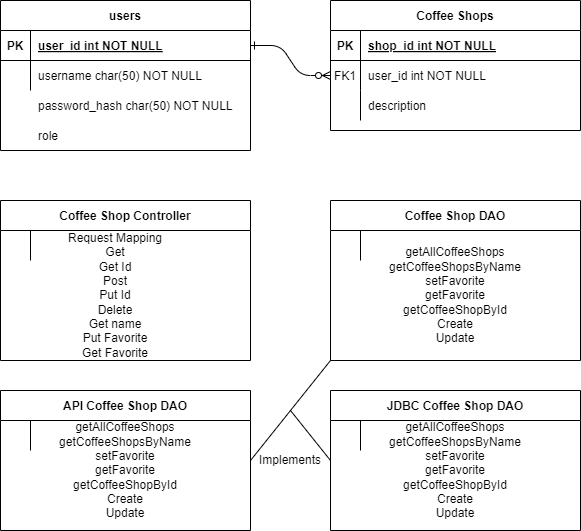

The diagram above was exported from draw.io. Its source (the exported page's mxGraphModel, read from the mxfile embedded in the PNG):
<mxGraphModel dx="794" dy="446" grid="1" gridSize="10" guides="1" tooltips="1" connect="1" arrows="1" fold="1" page="1" pageScale="1" pageWidth="850" pageHeight="1100" math="0" shadow="0" extFonts="Permanent Marker^https://fonts.googleapis.com/css?family=Permanent+Marker">
  <root>
    <mxCell id="0" />
    <mxCell id="1" parent="0" />
    <mxCell id="C-vyLk0tnHw3VtMMgP7b-1" value="" style="edgeStyle=entityRelationEdgeStyle;endArrow=ERzeroToMany;startArrow=ERone;endFill=1;startFill=0;" parent="1" source="C-vyLk0tnHw3VtMMgP7b-24" target="C-vyLk0tnHw3VtMMgP7b-6" edge="1">
      <mxGeometry width="100" height="100" relative="1" as="geometry">
        <mxPoint x="340" y="720" as="sourcePoint" />
        <mxPoint x="440" y="620" as="targetPoint" />
      </mxGeometry>
    </mxCell>
    <mxCell id="C-vyLk0tnHw3VtMMgP7b-2" value="Coffee Shops" style="shape=table;startSize=30;container=1;collapsible=1;childLayout=tableLayout;fixedRows=1;rowLines=0;fontStyle=1;align=center;resizeLast=1;" parent="1" vertex="1">
      <mxGeometry x="450" y="120" width="250" height="130" as="geometry" />
    </mxCell>
    <mxCell id="C-vyLk0tnHw3VtMMgP7b-3" value="" style="shape=partialRectangle;collapsible=0;dropTarget=0;pointerEvents=0;fillColor=none;points=[[0,0.5],[1,0.5]];portConstraint=eastwest;top=0;left=0;right=0;bottom=1;" parent="C-vyLk0tnHw3VtMMgP7b-2" vertex="1">
      <mxGeometry y="30" width="250" height="30" as="geometry" />
    </mxCell>
    <mxCell id="C-vyLk0tnHw3VtMMgP7b-4" value="PK" style="shape=partialRectangle;overflow=hidden;connectable=0;fillColor=none;top=0;left=0;bottom=0;right=0;fontStyle=1;" parent="C-vyLk0tnHw3VtMMgP7b-3" vertex="1">
      <mxGeometry width="30" height="30" as="geometry">
        <mxRectangle width="30" height="30" as="alternateBounds" />
      </mxGeometry>
    </mxCell>
    <mxCell id="C-vyLk0tnHw3VtMMgP7b-5" value="shop_id int NOT NULL " style="shape=partialRectangle;overflow=hidden;connectable=0;fillColor=none;top=0;left=0;bottom=0;right=0;align=left;spacingLeft=6;fontStyle=5;" parent="C-vyLk0tnHw3VtMMgP7b-3" vertex="1">
      <mxGeometry x="30" width="220" height="30" as="geometry">
        <mxRectangle width="220" height="30" as="alternateBounds" />
      </mxGeometry>
    </mxCell>
    <mxCell id="C-vyLk0tnHw3VtMMgP7b-6" value="" style="shape=partialRectangle;collapsible=0;dropTarget=0;pointerEvents=0;fillColor=none;points=[[0,0.5],[1,0.5]];portConstraint=eastwest;top=0;left=0;right=0;bottom=0;" parent="C-vyLk0tnHw3VtMMgP7b-2" vertex="1">
      <mxGeometry y="60" width="250" height="30" as="geometry" />
    </mxCell>
    <mxCell id="C-vyLk0tnHw3VtMMgP7b-7" value="FK1" style="shape=partialRectangle;overflow=hidden;connectable=0;fillColor=none;top=0;left=0;bottom=0;right=0;" parent="C-vyLk0tnHw3VtMMgP7b-6" vertex="1">
      <mxGeometry width="30" height="30" as="geometry">
        <mxRectangle width="30" height="30" as="alternateBounds" />
      </mxGeometry>
    </mxCell>
    <mxCell id="C-vyLk0tnHw3VtMMgP7b-8" value="user_id int NOT NULL" style="shape=partialRectangle;overflow=hidden;connectable=0;fillColor=none;top=0;left=0;bottom=0;right=0;align=left;spacingLeft=6;" parent="C-vyLk0tnHw3VtMMgP7b-6" vertex="1">
      <mxGeometry x="30" width="220" height="30" as="geometry">
        <mxRectangle width="220" height="30" as="alternateBounds" />
      </mxGeometry>
    </mxCell>
    <mxCell id="C-vyLk0tnHw3VtMMgP7b-9" value="" style="shape=partialRectangle;collapsible=0;dropTarget=0;pointerEvents=0;fillColor=none;points=[[0,0.5],[1,0.5]];portConstraint=eastwest;top=0;left=0;right=0;bottom=0;" parent="C-vyLk0tnHw3VtMMgP7b-2" vertex="1">
      <mxGeometry y="90" width="250" height="30" as="geometry" />
    </mxCell>
    <mxCell id="C-vyLk0tnHw3VtMMgP7b-10" value="" style="shape=partialRectangle;overflow=hidden;connectable=0;fillColor=none;top=0;left=0;bottom=0;right=0;" parent="C-vyLk0tnHw3VtMMgP7b-9" vertex="1">
      <mxGeometry width="30" height="30" as="geometry">
        <mxRectangle width="30" height="30" as="alternateBounds" />
      </mxGeometry>
    </mxCell>
    <mxCell id="C-vyLk0tnHw3VtMMgP7b-11" value="description" style="shape=partialRectangle;overflow=hidden;connectable=0;fillColor=none;top=0;left=0;bottom=0;right=0;align=left;spacingLeft=6;" parent="C-vyLk0tnHw3VtMMgP7b-9" vertex="1">
      <mxGeometry x="30" width="220" height="30" as="geometry">
        <mxRectangle width="220" height="30" as="alternateBounds" />
      </mxGeometry>
    </mxCell>
    <mxCell id="C-vyLk0tnHw3VtMMgP7b-23" value="users" style="shape=table;startSize=30;container=1;collapsible=1;childLayout=tableLayout;fixedRows=1;rowLines=0;fontStyle=1;align=center;resizeLast=1;" parent="1" vertex="1">
      <mxGeometry x="120" y="120" width="250" height="150" as="geometry" />
    </mxCell>
    <mxCell id="C-vyLk0tnHw3VtMMgP7b-24" value="" style="shape=partialRectangle;collapsible=0;dropTarget=0;pointerEvents=0;fillColor=none;points=[[0,0.5],[1,0.5]];portConstraint=eastwest;top=0;left=0;right=0;bottom=1;" parent="C-vyLk0tnHw3VtMMgP7b-23" vertex="1">
      <mxGeometry y="30" width="250" height="30" as="geometry" />
    </mxCell>
    <mxCell id="C-vyLk0tnHw3VtMMgP7b-25" value="PK" style="shape=partialRectangle;overflow=hidden;connectable=0;fillColor=none;top=0;left=0;bottom=0;right=0;fontStyle=1;" parent="C-vyLk0tnHw3VtMMgP7b-24" vertex="1">
      <mxGeometry width="30" height="30" as="geometry">
        <mxRectangle width="30" height="30" as="alternateBounds" />
      </mxGeometry>
    </mxCell>
    <mxCell id="C-vyLk0tnHw3VtMMgP7b-26" value="user_id int NOT NULL " style="shape=partialRectangle;overflow=hidden;connectable=0;fillColor=none;top=0;left=0;bottom=0;right=0;align=left;spacingLeft=6;fontStyle=5;" parent="C-vyLk0tnHw3VtMMgP7b-24" vertex="1">
      <mxGeometry x="30" width="220" height="30" as="geometry">
        <mxRectangle width="220" height="30" as="alternateBounds" />
      </mxGeometry>
    </mxCell>
    <mxCell id="C-vyLk0tnHw3VtMMgP7b-27" value="" style="shape=partialRectangle;collapsible=0;dropTarget=0;pointerEvents=0;fillColor=none;points=[[0,0.5],[1,0.5]];portConstraint=eastwest;top=0;left=0;right=0;bottom=0;" parent="C-vyLk0tnHw3VtMMgP7b-23" vertex="1">
      <mxGeometry y="60" width="250" height="30" as="geometry" />
    </mxCell>
    <mxCell id="C-vyLk0tnHw3VtMMgP7b-28" value="" style="shape=partialRectangle;overflow=hidden;connectable=0;fillColor=none;top=0;left=0;bottom=0;right=0;" parent="C-vyLk0tnHw3VtMMgP7b-27" vertex="1">
      <mxGeometry width="30" height="30" as="geometry">
        <mxRectangle width="30" height="30" as="alternateBounds" />
      </mxGeometry>
    </mxCell>
    <mxCell id="C-vyLk0tnHw3VtMMgP7b-29" value="username char(50) NOT NULL" style="shape=partialRectangle;overflow=hidden;connectable=0;fillColor=none;top=0;left=0;bottom=0;right=0;align=left;spacingLeft=6;" parent="C-vyLk0tnHw3VtMMgP7b-27" vertex="1">
      <mxGeometry x="30" width="220" height="30" as="geometry">
        <mxRectangle width="220" height="30" as="alternateBounds" />
      </mxGeometry>
    </mxCell>
    <mxCell id="6e28pd1vT8YzvuSUVkef-1" value="password_hash char(50) NOT NULL" style="shape=partialRectangle;overflow=hidden;connectable=0;fillColor=none;top=0;left=0;bottom=0;right=0;align=left;spacingLeft=6;" parent="1" vertex="1">
      <mxGeometry x="150" y="210" width="220" height="30" as="geometry">
        <mxRectangle width="220" height="30" as="alternateBounds" />
      </mxGeometry>
    </mxCell>
    <mxCell id="6e28pd1vT8YzvuSUVkef-2" value="role" style="shape=partialRectangle;overflow=hidden;connectable=0;fillColor=none;top=0;left=0;bottom=0;right=0;align=left;spacingLeft=6;" parent="1" vertex="1">
      <mxGeometry x="150" y="240" width="220" height="30" as="geometry">
        <mxRectangle width="220" height="30" as="alternateBounds" />
      </mxGeometry>
    </mxCell>
    <mxCell id="ppAb0FyoAZJOkv99clCk-31" value="Coffee Shop DAO" style="shape=table;startSize=30;container=1;collapsible=1;childLayout=tableLayout;fixedRows=1;rowLines=0;fontStyle=1;align=center;resizeLast=1;" vertex="1" parent="1">
      <mxGeometry x="450" y="320" width="250" height="160" as="geometry" />
    </mxCell>
    <mxCell id="ppAb0FyoAZJOkv99clCk-35" value="" style="shape=partialRectangle;collapsible=0;dropTarget=0;pointerEvents=0;fillColor=none;points=[[0,0.5],[1,0.5]];portConstraint=eastwest;top=0;left=0;right=0;bottom=0;" vertex="1" parent="ppAb0FyoAZJOkv99clCk-31">
      <mxGeometry y="30" width="250" height="30" as="geometry" />
    </mxCell>
    <mxCell id="ppAb0FyoAZJOkv99clCk-36" value="" style="shape=partialRectangle;overflow=hidden;connectable=0;fillColor=none;top=0;left=0;bottom=0;right=0;" vertex="1" parent="ppAb0FyoAZJOkv99clCk-35">
      <mxGeometry width="30" height="30" as="geometry">
        <mxRectangle width="30" height="30" as="alternateBounds" />
      </mxGeometry>
    </mxCell>
    <mxCell id="ppAb0FyoAZJOkv99clCk-37" value="" style="shape=partialRectangle;overflow=hidden;connectable=0;fillColor=none;top=0;left=0;bottom=0;right=0;align=left;spacingLeft=6;" vertex="1" parent="ppAb0FyoAZJOkv99clCk-35">
      <mxGeometry x="30" width="220" height="30" as="geometry">
        <mxRectangle width="220" height="30" as="alternateBounds" />
      </mxGeometry>
    </mxCell>
    <mxCell id="ppAb0FyoAZJOkv99clCk-52" value="Coffee Shop Controller" style="shape=table;startSize=30;container=1;collapsible=1;childLayout=tableLayout;fixedRows=1;rowLines=0;fontStyle=1;align=center;resizeLast=1;" vertex="1" parent="1">
      <mxGeometry x="120" y="320" width="250" height="160" as="geometry" />
    </mxCell>
    <mxCell id="ppAb0FyoAZJOkv99clCk-53" value="" style="shape=partialRectangle;collapsible=0;dropTarget=0;pointerEvents=0;fillColor=none;points=[[0,0.5],[1,0.5]];portConstraint=eastwest;top=0;left=0;right=0;bottom=0;" vertex="1" parent="ppAb0FyoAZJOkv99clCk-52">
      <mxGeometry y="30" width="250" height="30" as="geometry" />
    </mxCell>
    <mxCell id="ppAb0FyoAZJOkv99clCk-54" value="" style="shape=partialRectangle;overflow=hidden;connectable=0;fillColor=none;top=0;left=0;bottom=0;right=0;" vertex="1" parent="ppAb0FyoAZJOkv99clCk-53">
      <mxGeometry width="30" height="30" as="geometry">
        <mxRectangle width="30" height="30" as="alternateBounds" />
      </mxGeometry>
    </mxCell>
    <mxCell id="ppAb0FyoAZJOkv99clCk-55" value="" style="shape=partialRectangle;overflow=hidden;connectable=0;fillColor=none;top=0;left=0;bottom=0;right=0;align=left;spacingLeft=6;" vertex="1" parent="ppAb0FyoAZJOkv99clCk-53">
      <mxGeometry x="30" width="220" height="30" as="geometry">
        <mxRectangle width="220" height="30" as="alternateBounds" />
      </mxGeometry>
    </mxCell>
    <mxCell id="ppAb0FyoAZJOkv99clCk-56" value="API Coffee Shop DAO" style="shape=table;startSize=30;container=1;collapsible=1;childLayout=tableLayout;fixedRows=1;rowLines=0;fontStyle=1;align=center;resizeLast=1;" vertex="1" parent="1">
      <mxGeometry x="120" y="510" width="250" height="140" as="geometry" />
    </mxCell>
    <mxCell id="ppAb0FyoAZJOkv99clCk-57" value="" style="shape=partialRectangle;collapsible=0;dropTarget=0;pointerEvents=0;fillColor=none;points=[[0,0.5],[1,0.5]];portConstraint=eastwest;top=0;left=0;right=0;bottom=0;" vertex="1" parent="ppAb0FyoAZJOkv99clCk-56">
      <mxGeometry y="30" width="250" height="30" as="geometry" />
    </mxCell>
    <mxCell id="ppAb0FyoAZJOkv99clCk-58" value="" style="shape=partialRectangle;overflow=hidden;connectable=0;fillColor=none;top=0;left=0;bottom=0;right=0;" vertex="1" parent="ppAb0FyoAZJOkv99clCk-57">
      <mxGeometry width="30" height="30" as="geometry">
        <mxRectangle width="30" height="30" as="alternateBounds" />
      </mxGeometry>
    </mxCell>
    <mxCell id="ppAb0FyoAZJOkv99clCk-59" value="" style="shape=partialRectangle;overflow=hidden;connectable=0;fillColor=none;top=0;left=0;bottom=0;right=0;align=left;spacingLeft=6;" vertex="1" parent="ppAb0FyoAZJOkv99clCk-57">
      <mxGeometry x="30" width="220" height="30" as="geometry">
        <mxRectangle width="220" height="30" as="alternateBounds" />
      </mxGeometry>
    </mxCell>
    <mxCell id="ppAb0FyoAZJOkv99clCk-60" value="JDBC Coffee Shop DAO" style="shape=table;startSize=30;container=1;collapsible=1;childLayout=tableLayout;fixedRows=1;rowLines=0;fontStyle=1;align=center;resizeLast=1;" vertex="1" parent="1">
      <mxGeometry x="450" y="510" width="250" height="140" as="geometry" />
    </mxCell>
    <mxCell id="ppAb0FyoAZJOkv99clCk-61" value="" style="shape=partialRectangle;collapsible=0;dropTarget=0;pointerEvents=0;fillColor=none;points=[[0,0.5],[1,0.5]];portConstraint=eastwest;top=0;left=0;right=0;bottom=0;" vertex="1" parent="ppAb0FyoAZJOkv99clCk-60">
      <mxGeometry y="30" width="250" height="30" as="geometry" />
    </mxCell>
    <mxCell id="ppAb0FyoAZJOkv99clCk-62" value="" style="shape=partialRectangle;overflow=hidden;connectable=0;fillColor=none;top=0;left=0;bottom=0;right=0;" vertex="1" parent="ppAb0FyoAZJOkv99clCk-61">
      <mxGeometry width="30" height="30" as="geometry">
        <mxRectangle width="30" height="30" as="alternateBounds" />
      </mxGeometry>
    </mxCell>
    <mxCell id="ppAb0FyoAZJOkv99clCk-63" value="" style="shape=partialRectangle;overflow=hidden;connectable=0;fillColor=none;top=0;left=0;bottom=0;right=0;align=left;spacingLeft=6;" vertex="1" parent="ppAb0FyoAZJOkv99clCk-61">
      <mxGeometry x="30" width="220" height="30" as="geometry">
        <mxRectangle width="220" height="30" as="alternateBounds" />
      </mxGeometry>
    </mxCell>
    <mxCell id="ppAb0FyoAZJOkv99clCk-64" value="Request Mapping&lt;div&gt;Get&lt;/div&gt;&lt;div&gt;Get Id&lt;/div&gt;&lt;div&gt;Post&lt;/div&gt;&lt;div&gt;Put Id&lt;/div&gt;&lt;div&gt;Delete&lt;/div&gt;&lt;div&gt;Get name&lt;/div&gt;&lt;div&gt;Put Favorite&lt;/div&gt;&lt;div&gt;Get Favorite&lt;/div&gt;" style="text;html=1;align=center;verticalAlign=middle;whiteSpace=wrap;rounded=0;" vertex="1" parent="1">
      <mxGeometry x="150" y="400" width="170" height="30" as="geometry" />
    </mxCell>
    <mxCell id="ppAb0FyoAZJOkv99clCk-65" value="getAllCoffeeShops&lt;div&gt;getCoffeeShopsByName&lt;/div&gt;&lt;div&gt;setFavorite&lt;/div&gt;&lt;div&gt;getFavorite&lt;/div&gt;&lt;div&gt;getCoffeeShopById&lt;/div&gt;&lt;div&gt;Create&lt;/div&gt;&lt;div&gt;Update&lt;/div&gt;" style="text;html=1;align=center;verticalAlign=middle;whiteSpace=wrap;rounded=0;" vertex="1" parent="1">
      <mxGeometry x="470" y="365" width="210" height="100" as="geometry" />
    </mxCell>
    <mxCell id="ppAb0FyoAZJOkv99clCk-66" value="getAllCoffeeShops&lt;div&gt;getCoffeeShopsByName&lt;/div&gt;&lt;div&gt;setFavorite&lt;/div&gt;&lt;div&gt;getFavorite&lt;/div&gt;&lt;div&gt;getCoffeeShopById&lt;/div&gt;&lt;div&gt;Create&lt;/div&gt;&lt;div&gt;Update&lt;/div&gt;" style="text;html=1;align=center;verticalAlign=middle;whiteSpace=wrap;rounded=0;" vertex="1" parent="1">
      <mxGeometry x="140" y="540" width="210" height="100" as="geometry" />
    </mxCell>
    <mxCell id="ppAb0FyoAZJOkv99clCk-67" value="getAllCoffeeShops&lt;div&gt;getCoffeeShopsByName&lt;/div&gt;&lt;div&gt;setFavorite&lt;/div&gt;&lt;div&gt;getFavorite&lt;/div&gt;&lt;div&gt;getCoffeeShopById&lt;/div&gt;&lt;div&gt;Create&lt;/div&gt;&lt;div&gt;Update&lt;/div&gt;" style="text;html=1;align=center;verticalAlign=middle;whiteSpace=wrap;rounded=0;" vertex="1" parent="1">
      <mxGeometry x="470" y="540" width="210" height="100" as="geometry" />
    </mxCell>
    <mxCell id="ppAb0FyoAZJOkv99clCk-69" value="" style="endArrow=none;html=1;rounded=0;exitX=1;exitY=0.5;exitDx=0;exitDy=0;entryX=0;entryY=1;entryDx=0;entryDy=0;" edge="1" parent="1" source="ppAb0FyoAZJOkv99clCk-56" target="ppAb0FyoAZJOkv99clCk-31">
      <mxGeometry width="50" height="50" relative="1" as="geometry">
        <mxPoint x="410" y="560" as="sourcePoint" />
        <mxPoint x="460" y="510" as="targetPoint" />
        <Array as="points" />
      </mxGeometry>
    </mxCell>
    <mxCell id="ppAb0FyoAZJOkv99clCk-70" value="" style="endArrow=none;html=1;rounded=0;exitX=0;exitY=0.5;exitDx=0;exitDy=0;" edge="1" parent="1" source="ppAb0FyoAZJOkv99clCk-60">
      <mxGeometry width="50" height="50" relative="1" as="geometry">
        <mxPoint x="410" y="560" as="sourcePoint" />
        <mxPoint x="410" y="530" as="targetPoint" />
      </mxGeometry>
    </mxCell>
    <mxCell id="ppAb0FyoAZJOkv99clCk-71" value="Implements" style="text;html=1;align=center;verticalAlign=middle;whiteSpace=wrap;rounded=0;" vertex="1" parent="1">
      <mxGeometry x="380" y="565" width="60" height="30" as="geometry" />
    </mxCell>
  </root>
</mxGraphModel>